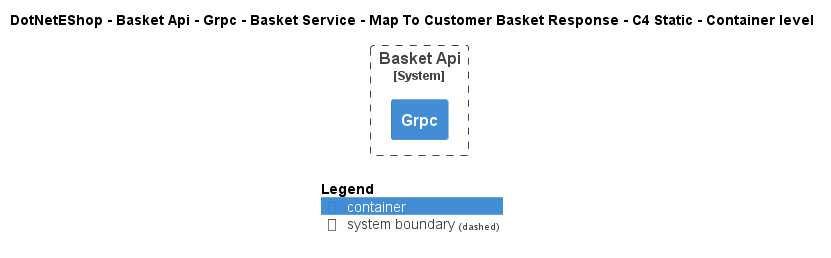

The diagram above was rendered by PlantUML. Its source (embedded in the PNG):
@startuml
!include ..\..\..\..\..\..\..\..\..\.c4s\C4_Container.puml

AddElementTag("c4interflow:lifecycle:new", $bgColor=green, $fontColor=#ffffff, $borderColor=green, $shadowing="False")
AddElementTag("c4interflow:lifecycle:changed", $bgColor=orange, $fontColor=#ffffff, $borderColor=orange, $shadowing="False")
AddElementTag("c4interflow:lifecycle:removed", $bgColor=red, $fontColor=#ffffff, $borderColor=red, $shadowing="False")

AddRelTag("c4interflow:lifecycle:new", $textColor=green, $lineColor=green)
AddRelTag("c4interflow:lifecycle:changed", $textColor=orange, $lineColor=orange)
AddRelTag("c4interflow:lifecycle:removed", $textColor=red, $lineColor=red)

SHOW_PERSON_PORTRAIT()
LAYOUT_TOP_DOWN()

skinparam linetype polyline

title DotNetEShop - Basket Api - Grpc - Basket Service - Map To Customer Basket Response - C4 Static - Container level


System_Boundary(DotNetEShop.SoftwareSystems.BasketApi, "Basket Api") {
    Container(DotNetEShop.SoftwareSystems.BasketApi.Containers.Grpc, "Grpc", "", "")
}



SHOW_LEGEND()
@enduml